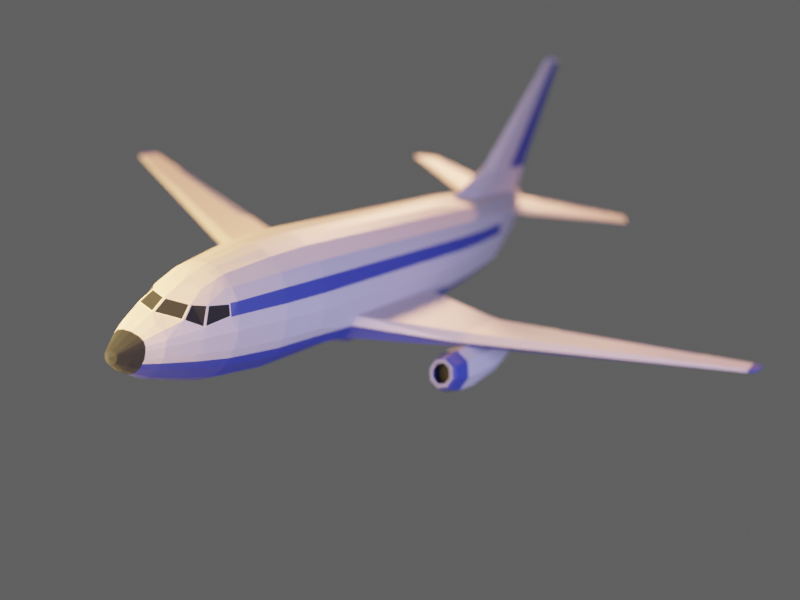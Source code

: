 # Source: airplane1.blend  (saved by Blender 4.1.24; exported with 4.5.12 LTS)
import bpy
from mathutils import Matrix  # noqa: F401  (used for matrix-valued properties, if any)

bpy.ops.wm.read_factory_settings(use_empty=True)
scene = bpy.context.scene
scene.name = 'Scene'

# ---- collections
col_collection = bpy.data.collections.new('Collection'); scene.collection.children.link(col_collection)

# ---- materials (node trees are filled in below, after node groups)
mat_material = bpy.data.materials.new('Material')
mat_material.displacement_method = 'DISPLACEMENT'
mat_material.roughness = 0.25
mat_material_001 = bpy.data.materials.new('Material.001')
mat_material_001.displacement_method = 'DISPLACEMENT'
mat_material_001.roughness = 0.25
mat_material_003 = bpy.data.materials.new('Material.003')
mat_material_003.displacement_method = 'DISPLACEMENT'
mat_material_003.roughness = 0.25

# ---- material node trees
mat_material.use_nodes = True; mat_material.node_tree.nodes.clear()
_N = mat_material.node_tree.nodes; _L = mat_material.node_tree.links
n0 = _N.new('ShaderNodeOutputMaterial'); n0.name = 'Material Output'; n0.location = (300, 300)
n1 = _N.new('ShaderNodeBsdfPrincipled'); n1.name = 'Principled BSDF'; n1.location = (10, 300)
n1.distribution = 'GGX'
n1.subsurface_method = 'BURLEY'
n1.inputs[0].default_value = (0.6267, 0.4743, 0.4145, 1.0)
n1.inputs[3].default_value = 1.45
n1.inputs[27].default_value = (0.0, 0.0, 0.0, 1.0)
n1.inputs[28].default_value = 1.0
_L.new(n1.outputs[0], n0.inputs[0])
n0.is_active_output = True
mat_material_001.use_nodes = True; mat_material_001.node_tree.nodes.clear()
_N = mat_material_001.node_tree.nodes; _L = mat_material_001.node_tree.links
n0 = _N.new('ShaderNodeOutputMaterial'); n0.name = 'Material Output'; n0.location = (300, 300)
n1 = _N.new('ShaderNodeBsdfPrincipled'); n1.name = 'Principled BSDF'; n1.location = (10, 300)
n1.distribution = 'GGX'
n1.subsurface_method = 'BURLEY'
n1.inputs[0].default_value = (0.009018, 0.009018, 0.009018, 1.0)
n1.inputs[2].default_value = 1.0
n1.inputs[3].default_value = 1.45
n1.inputs[27].default_value = (0.0, 0.0, 0.0, 1.0)
n1.inputs[28].default_value = 1.0
_L.new(n1.outputs[0], n0.inputs[0])
n0.is_active_output = True
mat_material_003.use_nodes = True; mat_material_003.node_tree.nodes.clear()
_N = mat_material_003.node_tree.nodes; _L = mat_material_003.node_tree.links
n0 = _N.new('ShaderNodeOutputMaterial'); n0.name = 'Material Output'; n0.location = (300, 300)
n1 = _N.new('ShaderNodeBsdfPrincipled'); n1.name = 'Principled BSDF'; n1.location = (10, 300)
n1.distribution = 'GGX'
n1.subsurface_method = 'BURLEY'
n1.inputs[0].default_value = (0.04551, 0.05071, 0.2266, 1.0)
n1.inputs[3].default_value = 1.45
n1.inputs[27].default_value = (0.0, 0.0, 0.0, 1.0)
n1.inputs[28].default_value = 1.0
_L.new(n1.outputs[0], n0.inputs[0])
n0.is_active_output = True

# ---- world
world_world = bpy.data.worlds.new('World'); scene.world = world_world
world_world.use_nodes = True; world_world.node_tree.nodes.clear()
_N = world_world.node_tree.nodes; _L = world_world.node_tree.links
n0 = _N.new('ShaderNodeOutputWorld'); n0.name = 'World Output'; n0.location = (300, 300)
n1 = _N.new('ShaderNodeBackground'); n1.name = 'Background'; n1.location = (10, 300)
n1.inputs[0].default_value = (0.05088, 0.05088, 0.05088, 1.0)
_L.new(n1.outputs[0], n0.inputs[0])
n0.is_active_output = True
world_world.color = (0.05088, 0.05088, 0.05088)
world_world.use_sun_shadow = False
world_world.sun_shadow_jitter_overblur = 0.0

# ---- cameras
cam_camera = bpy.data.cameras.new('Camera')
cam_camera.ortho_scale = 4.5
cam_camera.dof.use_dof = True
cam_camera.dof.focus_distance = 0.0
cam_camera.dof.aperture_fstop = 0.625

# ---- lights
light_area = bpy.data.lights.new('Area', 'AREA')
light_area.color = (1.0, 0.6759, 0.2972)
light_area.transmission_factor = 0.0
light_area.energy = 392.7
light_area.shadow_buffer_clip_start = 0.5
light_area.shadow_soft_size = 3.0
light_area.shadow_maximum_resolution = 0.006
light_area.use_absolute_resolution = True
light_area.size = 3.0
light_area.size_y = 1.0
light_area_001 = bpy.data.lights.new('Area.001', 'AREA')
light_area_001.color = (0.2899, 0.3853, 1.0)
light_area_001.transmission_factor = 0.0
light_area_001.energy = 78.54
light_area_001.shadow_buffer_clip_start = 0.5
light_area_001.shadow_soft_size = 2.0
light_area_001.shadow_maximum_resolution = 0.006
light_area_001.use_absolute_resolution = True
light_area_001.size = 2.0
light_area_001.size_y = 1.0
light_area_002 = bpy.data.lights.new('Area.002', 'AREA')
light_area_002.color = (1.0, 0.4984, 0.2782)
light_area_002.transmission_factor = 0.0
light_area_002.energy = 392.7
light_area_002.shadow_buffer_clip_start = 0.5
light_area_002.shadow_soft_size = 1.0
light_area_002.shadow_maximum_resolution = 0.006
light_area_002.use_absolute_resolution = True
light_area_002.size = 1.0
light_area_002.size_y = 1.0

# ---- meshes
me_cube = bpy.data.meshes.new('Cube')
me_cube.from_pydata([(0.06636, -0.6426, 0.08478), (0.07723, -0.6791, 0.05114), (0.1142, -0.6203, 0.02976), (0.098, -0.5993, 0.08361), (0.1365, -0.5258, 0.05199), (0.1244, -0.5242, 0.08414), (0.0, -0.7191, 0.05109), (0.0, -0.6705, 0.09096), (0.1561, -0.4935, 0.006445), (0.1316, -0.4933, 0.09065), (0.1026, -0.4933, 0.1259), (0.0661, -0.4933, 0.1555), (0.0309, -0.4933, 0.1648), (0.0, -0.4933, 0.1682), (0.03093, -0.6597, 0.08632), (0.03572, -0.6984, 0.05288), (0.1507, -0.4935, -0.05816), (0.1288, -0.4935, -0.122), (0.09645, -0.4935, -0.1685), (0.0484, -0.4935, -0.1982), (0.0, -0.4935, -0.2037), (0.03592, -0.7413, 0.03375), (0.0, -0.7413, 0.03927), (0.0654, -0.7416, 0.02381), (0.08529, -0.7413, -0.02022), (0.0834, -0.7413, -0.05386), (0.06902, -0.7413, -0.09416), (0.04523, -0.7413, -0.1282), (0.0207, -0.7413, -0.1426), (0.0, -0.7413, -0.1462), (0.02955, -0.7981, 0.005413), (0.0, -0.7981, 0.008936), (0.04766, -0.7981, -0.001898), (0.05987, -0.7981, -0.02993), (0.06094, -0.7981, -0.05407), (0.05022, -0.7981, -0.08588), (0.03489, -0.7981, -0.107), (0.01496, -0.7981, -0.1174), (0.0, -0.7981, -0.1186), (0.1889, -0.2732, 0.01242), (0.1587, -0.2731, 0.1074), (0.1292, -0.2731, 0.1487), (0.08134, -0.2731, 0.1856), (0.04201, -0.2731, 0.199), (0.0, -0.2731, 0.2042), (0.1834, -0.2732, -0.06017), (0.1579, -0.2732, -0.1293), (0.1187, -0.2732, -0.1795), (0.06314, -0.2732, -0.2126), (0.0, -0.2732, -0.2199), (0.2042, -0.07089, 0.01376), (0.1741, -0.07071, 0.1165), (0.1413, -0.07071, 0.1604), (0.08845, -0.07071, 0.1991), (0.04543, -0.07071, 0.2128), (0.0, -0.07071, 0.2175), (0.1974, -0.07089, -0.06017), (0.1668, -0.07089, -0.1293), (0.1208, -0.07089, -0.1795), (0.06314, -0.07089, -0.2126), (0.0, -0.07089, -0.2199), (0.2042, 0.19, 0.01376), (0.1741, 0.1902, 0.1165), (0.1413, 0.1902, 0.1604), (0.08845, 0.1902, 0.1991), (0.04543, 0.1902, 0.2128), (0.0, 0.1902, 0.2175), (0.1974, 0.1803, -0.06017), (0.1766, 0.1792, -0.1512), (0.1208, 0.1851, -0.1795), (0.06314, 0.19, -0.2126), (0.0, 0.19, -0.2199), (0.2042, 0.8037, 0.01376), (0.1741, 0.8298, 0.1165), (0.1413, 0.8298, 0.1604), (0.08845, 0.8298, 0.1991), (0.04543, 0.8298, 0.2128), (0.0, 0.8298, 0.2175), (0.1974, 0.772, -0.06017), (0.1776, 0.7913, -0.153), (0.1236, 0.8157, -0.1812), (0.06314, 0.8296, -0.2105), (0.0, 0.8296, -0.2173), (0.2042, 1.029, 0.01376), (0.1741, 1.029, 0.1165), (0.1413, 1.029, 0.1604), (0.08845, 1.029, 0.1991), (0.04543, 1.029, 0.2128), (0.0, 1.029, 0.2175), (0.1974, 1.029, -0.06017), (0.1668, 1.029, -0.1282), (0.1208, 1.029, -0.1751), (0.06314, 1.029, -0.2047), (0.0, 1.029, -0.2103), (0.1902, 1.268, 0.01376), (0.168, 1.268, 0.1165), (0.1399, 1.268, 0.1604), (0.08845, 1.268, 0.1991), (0.03726, 1.448, 0.207), (0.0, 1.268, 0.2175), (0.1834, 1.268, -0.05543), (0.1574, 1.268, -0.1059), (0.1181, 1.268, -0.1378), (0.06314, 1.268, -0.162), (0.0, 1.268, -0.1692), (0.1579, 1.561, 0.01517), (0.1447, 1.561, 0.1155), (0.1215, 1.561, 0.1572), (0.07306, 1.561, 0.1919), (0.03216, 1.561, 0.2033), (0.0, 1.986, 0.8329), (0.1548, 1.561, -0.04526), (0.134, 1.561, -0.07989), (0.09956, 1.561, -0.09376), (0.05198, 1.561, -0.1054), (0.0, 1.561, -0.1063), (0.07002, 1.952, 0.07898), (0.07127, 1.921, 0.1257), (0.05856, 1.907, 0.1703), (0.03237, 1.952, 0.186), (0.01422, 1.952, 0.1929), (0.004874, 2.007, 0.8328), (0.06865, 1.952, 0.04239), (0.05944, 1.952, 0.02142), (0.04414, 1.952, 0.01302), (0.02301, 1.952, 0.005975), (0.0, 1.952, 0.005459), (0.03887, 2.054, 0.0986), (0.03676, 2.054, 0.1322), (0.03652, 2.023, 0.1732), (0.01919, 2.054, 0.1841), (0.009698, 2.054, 0.1896), (0.0, 2.054, 0.1914), (0.03815, 2.054, 0.06937), (0.03334, 2.054, 0.05262), (0.02534, 2.054, 0.0459), (0.0143, 2.054, 0.04027), (0.0, 2.054, 0.03986), (0.02287, 2.092, 0.1156), (0.02195, 2.092, 0.1366), (0.0286, 2.056, 0.1671), (0.01259, 2.092, 0.1802), (0.007635, 2.092, 0.1844), (0.0, 2.092, 0.1857), (0.02249, 2.092, 0.09347), (0.01998, 2.092, 0.0808), (0.0158, 2.092, 0.07572), (0.01004, 2.092, 0.07147), (0.0, 2.092, 0.07115), (0.009597, 2.113, 0.1317), (0.008743, 2.114, 0.1513), (0.007241, 2.114, 0.1595), (0.004102, 2.114, 0.1663), (0.001452, 2.114, 0.1685), (0.0, 2.114, 0.1692), (0.009396, 2.113, 0.1199), (0.008052, 2.113, 0.1131), (0.005818, 2.113, 0.1104), (0.002735, 2.113, 0.1081), (0.0, 2.113, 0.1079), (0.07985, -0.5613, 0.1188), (0.05988, -0.5832, 0.1214), (0.02658, -0.594, 0.1236), (0.0, -0.6027, 0.1262), (0.09602, -0.5213, 0.123), (0.0, -0.5281, 0.1567), (0.02967, -0.5271, 0.1537), (0.06419, -0.5243, 0.1463), (0.1242, -0.6185, -0.006488), (0.1205, -0.6185, -0.05588), (0.1001, -0.6185, -0.1104), (0.07125, -0.6185, -0.1514), (0.03221, -0.6185, -0.173), (0.0, -0.6185, -0.1775), (0.08127, -0.7413, -0.0001899), (0.05746, -0.7981, -0.01635), (0.02312, -0.834, -0.01593), (0.0, -0.834, -0.01278), (0.03314, -0.834, -0.02073), (0.04024, -0.834, -0.03803), (0.04205, -0.834, -0.05424), (0.03643, -0.834, -0.07803), (0.02677, -0.834, -0.09192), (0.01225, -0.834, -0.1007), (0.0, -0.834, -0.1025), (0.03813, -0.834, -0.02942), (0.01427, -0.8685, -0.03731), (0.0, -0.8685, -0.03548), (0.01864, -0.8685, -0.0394), (0.02107, -0.8685, -0.04613), (0.02198, -0.8685, -0.05419), (0.0193, -0.8685, -0.06549), (0.01379, -0.8685, -0.07066), (0.00772, -0.8685, -0.07411), (0.0, -0.8685, -0.07595), (0.01982, -0.8685, -0.04159), (0.0, -0.8783, -0.0538), (0.01101, 2.025, 0.1906), (0.0, 2.025, 0.1925), (0.05051, 2.003, 0.1291), (0.04652, 1.98, 0.1699), (0.01682, 2.024, 0.03035), (0.03078, 2.024, 0.03639), (0.04698, 2.024, 0.06156), (0.04789, 2.024, 0.09292), (0.02301, 2.025, 0.1847), (0.0, 2.024, 0.0299), (0.04089, 2.024, 0.04359), (0.0, 1.544, 0.3319), (0.02248, 1.608, 0.3282), (0.03018, 1.671, 0.3255), (0.01201, 1.991, 0.3166), (0.0, 2.055, 0.3153), (0.004246, 2.055, 0.3151), (0.0, 2.036, 0.857), (0.009285, 2.028, 0.8324), (0.0, 2.16, 0.8534), (0.008157, 2.155, 0.829), (0.0, 2.175, 0.8432), (0.0058, 2.173, 0.8285), (0.1047, 1.732, 0.1355), (0.08743, 1.776, 0.1554), (0.03802, 1.749, -0.05173), (0.07285, 1.749, -0.0423), (0.1133, 1.749, -0.003016), (0.1155, 1.749, 0.04592), (0.05345, 1.75, 0.1891), (0.0, 1.749, -0.05242), (0.09808, 1.749, -0.03106), (0.02351, 1.75, 0.1983), (0.02142, 1.825, 0.3212), (0.008741, 2.089, 0.8307), (0.0, 2.096, 0.8553), (0.5553, 2.136, 0.195), (0.5529, 2.136, 0.2003), (0.5374, 2.184, 0.1938), (0.5371, 2.181, 0.1989), (0.5299, 2.21, 0.1931), (0.5303, 2.2, 0.1979), (0.5465, 2.16, 0.1943), (0.5451, 2.158, 0.1998), (0.5828, 2.06, 0.1983), (0.5804, 2.06, 0.1999), (0.2042, 0.2598, 0.01376), (0.1741, 0.26, 0.1165), (0.1406, 0.2615, -0.1991), (0.1835, 0.2598, -0.1665), (0.04543, 0.26, 0.2128), (0.0, 0.26, 0.2175), (0.1413, 0.26, 0.1604), (0.06314, 0.2598, -0.2124), (0.1974, 0.2598, -0.06017), (0.08845, 0.26, 0.1991), (0.0, 0.2598, -0.2196), (0.2042, 0.7095, 0.01376), (0.145, 0.7095, -0.2027), (0.04543, 0.7097, 0.2128), (0.06314, 0.7095, -0.2109), (0.1974, 0.7095, -0.06017), (0.0, 0.7095, -0.2178), (0.1741, 0.7097, 0.1165), (0.1835, 0.7095, -0.1663), (0.0, 0.7097, 0.2175), (0.1413, 0.7097, 0.1604), (0.08845, 0.7097, 0.1991), (0.1397, -0.4935, -0.09007), (0.07621, -0.7413, -0.07401), (0.05558, -0.7981, -0.06997), (0.1707, -0.2732, -0.09475), (0.1821, -0.07089, -0.09474), (0.1995, 0.1632, -0.09474), (0.1821, 0.8296, -0.0946), (0.1821, 1.029, -0.09421), (0.1704, 1.268, -0.08067), (0.1444, 1.561, -0.06257), (0.06404, 1.952, 0.03191), (0.03575, 2.054, 0.06099), (0.02124, 2.092, 0.08713), (0.008724, 2.113, 0.1165), (0.1103, -0.6185, -0.08313), (0.03924, -0.834, -0.06614), (0.02064, -0.8685, -0.05984), (0.04394, 2.024, 0.05258), (0.1057, 1.749, -0.01704), (0.5132, 0.408, -0.09536), (0.5156, 0.4592, -0.1212), (0.5131, 0.8297, -0.09528), (0.5155, 0.7325, -0.1211), (0.5156, 0.4778, -0.1212), (0.5107, 0.7095, -0.06953), (0.5107, 0.7338, -0.06953), (0.5155, 0.7095, -0.1211), (0.5107, 0.462, -0.06953), (0.5107, 0.4778, -0.06953), (1.467, 0.9649, 0.01743), (1.468, 0.9746, 0.015), (1.467, 1.079, 0.01745), (1.468, 1.06, 0.01502), (1.468, 0.9782, 0.015), (1.467, 1.056, 0.02237), (1.467, 1.061, 0.02237), (1.468, 1.056, 0.01502), (1.467, 0.9752, 0.02237), (1.467, 0.9782, 0.02237), (1.467, 0.9782, 0.01743), (1.467, 1.056, 0.01745), (1.437, 0.936, 0.01051), (1.437, 0.9401, 0.01051), (1.435, 0.9401, 0.01933), (1.435, 0.9367, 0.01933), (1.437, 1.045, 0.01053), (1.437, 1.05, 0.01053), (1.436, 1.071, 0.01373), (1.435, 1.045, 0.01933), (1.435, 1.05, 0.01933), (1.436, 0.9249, 0.01371), (0.5274, 0.7016, -0.1294), (0.5284, 0.3723, -0.1158), (0.5756, 0.7016, -0.1493), (0.5752, 0.3711, -0.1388), (0.5955, 0.7016, -0.1971), (0.5946, 0.3692, -0.1933), (0.5756, 0.7016, -0.2456), (0.5752, 0.3664, -0.2498), (0.5274, 0.7016, -0.2657), (0.5284, 0.3652, -0.2754), (0.4792, 0.7016, -0.2456), (0.4815, 0.3678, -0.2495), (0.4593, 0.7016, -0.1971), (0.4622, 0.3714, -0.1929), (0.4792, 0.7016, -0.1493), (0.4815, 0.3728, -0.1385), (0.5275, 0.4895, -0.1131), (0.5759, 0.4895, -0.1388), (0.5959, 0.4895, -0.1992), (0.5759, 0.4895, -0.2601), (0.5275, 0.4894, -0.2876), (0.4791, 0.4895, -0.2601), (0.4591, 0.4895, -0.1991), (0.4791, 0.4895, -0.1387), (0.5237, 0.2803, -0.1417), (0.5487, 0.2777, -0.1539), (0.5597, 0.2753, -0.1828), (0.5488, 0.2743, -0.2114), (0.5238, 0.2752, -0.2234), (0.4988, 0.2781, -0.2116), (0.4879, 0.2809, -0.1829), (0.4988, 0.2816, -0.1539), (0.5228, 0.8205, -0.1519), (0.5551, 0.8205, -0.1652), (0.5685, 0.8205, -0.1972), (0.5551, 0.8205, -0.2297), (0.5228, 0.8205, -0.2431), (0.4906, 0.8205, -0.2297), (0.4772, 0.8205, -0.1972), (0.4906, 0.8205, -0.1652), (0.5228, 0.8205, -0.1462), (0.5591, 0.8205, -0.1611), (0.5742, 0.8205, -0.1972), (0.5591, 0.8205, -0.2337), (0.5228, 0.8205, -0.2488), (0.4865, 0.8205, -0.2337), (0.4715, 0.8205, -0.1972), (0.4865, 0.8205, -0.1611), (0.5228, 0.8717, -0.1653), (0.5456, 0.8717, -0.1747), (0.5551, 0.8717, -0.1972), (0.5456, 0.8717, -0.2202), (0.5228, 0.8717, -0.2297), (0.5001, 0.8717, -0.2202), (0.4906, 0.8717, -0.1972), (0.5, 0.8717, -0.1747), (0.5228, 0.8717, -0.1583), (0.5505, 0.8717, -0.1697), (0.562, 0.8717, -0.1972), (0.5505, 0.8717, -0.2251), (0.5228, 0.8717, -0.2366), (0.4952, 0.8717, -0.2251), (0.4837, 0.8717, -0.1972), (0.4951, 0.8717, -0.1697), (0.5228, 0.8169, -0.1653), (0.5456, 0.8169, -0.1747), (0.5551, 0.8169, -0.1972), (0.5456, 0.8169, -0.2202), (0.5228, 0.8169, -0.2297), (0.5001, 0.8169, -0.2202), (0.4906, 0.8169, -0.1972), (0.5, 0.8169, -0.1747), (0.4851, 0.2951, -0.229), (0.4688, 0.299, -0.1849), (0.5641, 0.2901, -0.2288), (0.5246, 0.2911, -0.2483), (0.4851, 0.3001, -0.1409), (0.5641, 0.295, -0.1409), (0.5805, 0.2918, -0.1848), (0.5246, 0.2984, -0.1216), (0.5572, 0.2775, -0.1461), (0.5238, 0.281, -0.1298), (0.5711, 0.2744, -0.1828), (0.5572, 0.2731, -0.2192), (0.5238, 0.2745, -0.2353), (0.4903, 0.2783, -0.2195), (0.4764, 0.2818, -0.183), (0.4903, 0.2827, -0.1462), (0.5268, 0.3205, -0.1299), (0.5605, 0.317, -0.1463), (0.5752, 0.3138, -0.1853), (0.5605, 0.3124, -0.2238), (0.5268, 0.3136, -0.2399), (0.4931, 0.3175, -0.2241), (0.4784, 0.3213, -0.1854), (0.4931, 0.3222, -0.1463), (0.07268, -0.6359, 0.08407), (0.08458, -0.674, 0.04962), (0.02945, -0.6563, 0.08967), (0.004719, -0.6723, 0.08747), (0.00471, -0.7129, 0.05417), (0.03716, -0.7018, 0.04953), (0.101, -0.5913, 0.08301), (0.1178, -0.6123, 0.03054), (0.0698, -0.6368, 0.08792), (0.08279, -0.6805, 0.04761), (0.09846, -0.5939, 0.08687), (0.118, -0.6185, 0.02505), (0.1241, -0.52, 0.08808), (0.1391, -0.522, 0.04906), (0.1891, 1.79, 0.1466), (0.1345, 2.011, 0.1759), (0.1458, 1.947, 0.1763), (0.1745, 1.826, 0.1633), (0.1248, 2.051, 0.1789), (0.1172, 2.081, 0.1725), (0.1116, 2.113, 0.1466), (0.1252, 2.077, 0.1431), (0.1381, 2.031, 0.1406), (0.1567, 1.959, 0.1379), (0.5197, 2.017, 0.19), (0.4874, 2.105, 0.2002), (0.4706, 2.158, 0.2012), (0.4629, 2.194, 0.1856), (0.4914, 2.108, 0.1859), (0.479, 2.133, 0.1997), (0.5154, 2.023, 0.194), (0.4641, 2.181, 0.1938), (0.4713, 2.167, 0.1857), (0.481, 2.139, 0.1857), (1.255, 0.8421, -0.01543), (1.253, 0.8491, 0.001834), (1.255, 0.9786, -0.01538), (1.255, 0.9872, -0.01538), (1.253, 0.9877, 0.001834), (1.255, 0.8491, -0.01543), (1.253, 0.8432, 0.001834), (1.254, 1.023, -0.007737), (1.253, 0.9786, 0.001834), (1.254, 0.8231, -0.007768), (0.7558, 0.5835, -0.08683), (0.7519, 0.5984, -0.04635), (0.7557, 0.7969, -0.08673), (0.7557, 0.8152, -0.08673), (0.7519, 0.8163, -0.04635), (0.7558, 0.5984, -0.08683), (0.7519, 0.5858, -0.04635), (0.7538, 0.8926, -0.06685), (0.7519, 0.7969, -0.04635), (0.7539, 0.5428, -0.06691), (0.1444, -0.4928, 0.05135), (0.1738, -0.2732, 0.05992), (0.1891, -0.0708, 0.06511), (0.1891, 0.1901, 0.06511), (0.1891, 0.8168, 0.06511), (0.1891, 1.029, 0.06511), (0.1791, 1.268, 0.06511), (0.1513, 1.561, 0.06536), (0.07065, 1.936, 0.1023), (0.03781, 2.054, 0.1154), (0.02241, 2.092, 0.1261), (0.00917, 2.114, 0.1415), (0.0492, 2.014, 0.111), (0.1101, 1.741, 0.0907), (0.1891, 0.2599, 0.06511), (0.1891, 0.7096, 0.06511), (0.1491, -0.521, 0.003601), (0.144, -0.521, -0.05766), (0.1225, -0.521, -0.1194), (0.09091, -0.521, -0.1648), (0.04484, -0.521, -0.1926), (0.0, -0.521, -0.1979), (0.1333, -0.521, -0.08855)], [], [(418, 419, 4, 5), (14, 415, 416, 15), (0, 14, 15, 1), (29, 28, 37, 38), (27, 26, 35, 36), (25, 24, 33, 34), (23, 21, 30, 32), (28, 27, 36, 37), (266, 25, 34, 267), (174, 23, 32, 175), (21, 22, 31, 30), (19, 20, 49, 48), (11, 10, 41, 42), (265, 17, 46, 268), (12, 11, 42, 43), (17, 18, 47, 46), (466, 8, 39, 467), (13, 12, 43, 44), (18, 19, 48, 47), (10, 9, 40, 41), (8, 16, 45, 39), (41, 40, 51, 52), (47, 48, 59, 58), (39, 45, 56, 50), (42, 41, 52, 53), (48, 49, 60, 59), (268, 46, 57, 269), (43, 42, 53, 54), (467, 39, 50, 468), (46, 47, 58, 57), (44, 43, 54, 55), (57, 58, 69, 68), (55, 54, 65, 66), (52, 51, 62, 63), (58, 59, 70, 69), (50, 56, 67, 61), (53, 52, 63, 64), (59, 60, 71, 70), (269, 57, 68, 270), (54, 53, 64, 65), (468, 50, 61, 469), (481, 254, 72, 470), (261, 255, 80, 79), (262, 256, 76, 77), (263, 260, 73, 74), (255, 257, 81, 80), (254, 258, 78, 72), (264, 263, 74, 75), (257, 259, 82, 81), (261, 79, 287, 291), (256, 264, 75, 76), (76, 75, 86, 87), (470, 72, 83, 471), (79, 80, 91, 90), (77, 76, 87, 88), (74, 73, 84, 85), (80, 81, 92, 91), (72, 78, 89, 83), (75, 74, 85, 86), (81, 82, 93, 92), (271, 79, 90, 272), (92, 93, 104, 103), (272, 90, 101, 273), (87, 86, 97, 98), (471, 83, 94, 472), (90, 91, 102, 101), (88, 87, 98, 99), (85, 84, 95, 96), (91, 92, 103, 102), (83, 89, 100, 94), (86, 85, 96, 97), (94, 100, 111, 105), (97, 96, 107, 108), (103, 104, 115, 114), (273, 101, 112, 274), (98, 97, 108, 109), (472, 94, 105, 473), (101, 102, 113, 112), (120, 197, 213, 211), (96, 95, 106, 107), (102, 103, 114, 113), (438, 441, 240, 236), (223, 222, 125, 124), (225, 224, 122, 116), (226, 221, 118, 119), (222, 227, 126, 125), (283, 228, 123, 275), (229, 226, 119, 120), (479, 225, 116, 474), (228, 223, 124, 123), (99, 98, 209, 208), (198, 197, 131, 132), (443, 438, 236, 238), (202, 201, 136, 135), (204, 203, 133, 127), (205, 200, 129, 130), (201, 206, 137, 136), (282, 207, 134, 276), (197, 205, 130, 131), (478, 204, 127, 475), (207, 202, 135, 134), (475, 127, 138, 476), (134, 135, 146, 145), (132, 131, 142, 143), (442, 436, 241, 242), (135, 136, 147, 146), (127, 133, 144, 138), (130, 129, 140, 141), (136, 137, 148, 147), (276, 134, 145, 277), (131, 130, 141, 142), (277, 145, 156, 278), (142, 141, 152, 153), (476, 138, 149, 477), (145, 146, 157, 156), (143, 142, 153, 154), (140, 139, 150, 151), (146, 147, 158, 157), (138, 144, 155, 149), (141, 140, 151, 152), (147, 148, 159, 158), (165, 166, 12, 13), (166, 162, 161, 167), (164, 10, 11, 167), (7, 414, 162, 163), (414, 420, 161, 162), (420, 422, 160, 161), (2, 3, 412, 413), (160, 164, 167, 161), (12, 166, 167, 11), (163, 162, 166, 165), (10, 164, 424, 9), (422, 424, 164, 160), (483, 482, 168, 169), (25, 169, 168, 24), (173, 172, 28, 29), (28, 172, 171, 27), (27, 171, 170, 26), (266, 279, 169, 25), (488, 483, 169, 279), (485, 484, 170, 171), (486, 485, 171, 172), (487, 486, 172, 173), (6, 22, 21, 417), (417, 21, 23, 421), (24, 174, 175, 33), (421, 23, 174, 423), (423, 174, 24, 168), (244, 480, 481, 260), (62, 469, 480, 244), (37, 36, 182, 183), (34, 33, 179, 180), (30, 31, 177, 176), (38, 37, 183, 184), (267, 34, 180, 280), (33, 175, 185, 179), (32, 30, 176, 178), (36, 35, 181, 182), (175, 32, 178, 185), (178, 176, 186, 188), (179, 185, 195, 189), (182, 181, 191, 192), (185, 178, 188, 195), (183, 182, 192, 193), (180, 179, 189, 190), (176, 177, 187, 186), (184, 183, 193, 194), (280, 180, 190, 281), (188, 186, 196), (189, 195, 196), (192, 191, 196), (195, 188, 196), (193, 192, 196), (190, 189, 196), (186, 187, 196), (194, 193, 196), (191, 281, 190, 196), (123, 124, 202, 207), (474, 116, 204, 478), (120, 119, 205, 197), (275, 123, 207, 282), (125, 126, 206, 201), (119, 118, 200, 205), (116, 122, 203, 204), (124, 125, 201, 202), (441, 437, 234, 240), (229, 120, 211, 230), (211, 213, 219, 217), (230, 211, 217, 231), (213, 212, 218, 219), (197, 198, 212, 213), (98, 109, 210, 209), (110, 121, 215, 214), (232, 231, 217, 216), (216, 217, 219, 218), (209, 210, 215, 121), (208, 209, 121, 110), (214, 215, 231, 232), (210, 230, 231, 215), (109, 229, 230, 210), (112, 113, 223, 228), (473, 105, 225, 479), (109, 108, 226, 229), (274, 112, 228, 283), (114, 115, 227, 222), (108, 107, 221, 226), (105, 111, 224, 225), (113, 114, 222, 223), (107, 106, 220, 221), (242, 241, 233, 234), (240, 239, 235, 236), (236, 235, 237, 238), (234, 233, 239, 240), (437, 442, 242, 234), (444, 439, 237, 235), (439, 443, 238, 237), (445, 444, 235, 239), (436, 440, 233, 241), (440, 445, 239, 233), (65, 64, 252, 247), (271, 78, 290, 286), (70, 71, 253, 250), (64, 63, 249, 252), (61, 67, 251, 243), (69, 70, 250, 245), (63, 62, 244, 249), (66, 65, 247, 248), (68, 69, 245, 246), (469, 61, 243, 480), (247, 252, 264, 256), (246, 261, 291, 288), (250, 253, 259, 257), (252, 249, 263, 264), (243, 251, 258, 254), (245, 250, 257, 255), (249, 244, 260, 263), (248, 247, 256, 262), (246, 245, 255, 261), (480, 243, 254, 481), (68, 246, 288, 285), (67, 270, 284, 292), (111, 274, 283, 224), (122, 275, 282, 203), (181, 280, 281, 191), (35, 267, 280, 181), (484, 488, 279, 170), (26, 170, 279, 266), (144, 277, 278, 155), (133, 276, 277, 144), (203, 282, 276, 133), (224, 283, 275, 122), (100, 273, 274, 111), (89, 272, 273, 100), (78, 271, 272, 89), (79, 271, 286, 287), (56, 269, 270, 67), (45, 268, 269, 56), (16, 265, 268, 45), (26, 266, 267, 35), (309, 315, 294, 302), (314, 313, 299, 300), (306, 307, 298, 295), (308, 309, 302, 303), (310, 311, 297, 301), (311, 312, 296, 297), (251, 67, 292, 293), (258, 251, 293, 289), (78, 258, 289, 290), (270, 68, 285, 284), (305, 301, 297, 296), (294, 295, 298, 304), (304, 298, 301, 305), (303, 304, 305, 299), (302, 294, 304, 303), (299, 305, 296, 300), (315, 306, 295, 294), (313, 308, 303, 299), (307, 310, 301, 298), (312, 314, 300, 296), (453, 450, 314, 312), (451, 448, 310, 307), (454, 447, 308, 313), (455, 446, 306, 315), (449, 453, 312, 311), (448, 449, 311, 310), (447, 452, 309, 308), (446, 451, 307, 306), (450, 454, 313, 314), (452, 455, 315, 309), (332, 317, 319, 333), (333, 319, 321, 334), (334, 321, 323, 335), (335, 323, 325, 336), (336, 325, 327, 337), (337, 327, 329, 338), (389, 388, 401, 402), (338, 329, 331, 339), (339, 331, 317, 332), (318, 320, 358, 357), (330, 339, 332, 316), (328, 338, 339, 330), (326, 337, 338, 328), (324, 336, 337, 326), (322, 335, 336, 324), (320, 334, 335, 322), (318, 333, 334, 320), (316, 332, 333, 318), (347, 346, 410, 411), (391, 390, 399, 400), (392, 389, 402, 403), (394, 393, 396, 398), (388, 391, 400, 401), (395, 392, 403, 397), (393, 395, 397, 396), (390, 394, 398, 399), (348, 349, 373, 372), (324, 326, 361, 360), (330, 316, 356, 363), (316, 318, 357, 356), (320, 322, 359, 358), (326, 328, 362, 361), (322, 324, 360, 359), (328, 330, 363, 362), (349, 348, 356, 357), (350, 349, 357, 358), (351, 350, 358, 359), (352, 351, 359, 360), (353, 352, 360, 361), (354, 353, 361, 362), (355, 354, 362, 363), (348, 355, 363, 356), (365, 366, 382, 381), (355, 348, 372, 379), (353, 354, 378, 377), (351, 352, 376, 375), (349, 350, 374, 373), (354, 355, 379, 378), (352, 353, 377, 376), (350, 351, 375, 374), (365, 364, 372, 373), (366, 365, 373, 374), (367, 366, 374, 375), (368, 367, 375, 376), (369, 368, 376, 377), (370, 369, 377, 378), (371, 370, 378, 379), (364, 371, 379, 372), (380, 381, 382, 383, 384, 385, 386, 387), (370, 371, 387, 386), (368, 369, 385, 384), (366, 367, 383, 382), (364, 365, 381, 380), (371, 364, 380, 387), (369, 370, 386, 385), (367, 368, 384, 383), (323, 321, 394, 390), (319, 317, 395, 393), (317, 331, 392, 395), (327, 325, 391, 388), (321, 319, 393, 394), (331, 329, 389, 392), (325, 323, 390, 391), (329, 327, 388, 389), (340, 341, 396, 397), (341, 342, 398, 396), (342, 343, 399, 398), (343, 344, 400, 399), (344, 345, 401, 400), (345, 346, 402, 401), (346, 347, 403, 402), (347, 340, 397, 403), (405, 404, 411, 410, 409, 408, 407, 406), (345, 344, 408, 409), (343, 342, 406, 407), (341, 340, 404, 405), (340, 347, 411, 404), (346, 345, 409, 410), (344, 343, 407, 408), (342, 341, 405, 406), (0, 1, 421, 420), (14, 0, 420, 414), (416, 415, 7, 6), (15, 416, 6, 417), (415, 14, 414, 7), (1, 15, 417, 421), (3, 2, 423, 422), (413, 412, 420, 421), (2, 413, 421, 423), (412, 3, 422, 420), (419, 418, 422, 423), (5, 4, 425, 424), (4, 419, 423, 425), (418, 5, 424, 422), (117, 199, 434, 435), (220, 117, 435, 426), (199, 128, 433, 434), (139, 140, 431, 432), (128, 139, 432, 433), (118, 221, 429, 428), (200, 118, 428, 427), (221, 220, 426, 429), (140, 129, 430, 431), (129, 200, 427, 430), (435, 434, 445, 440), (426, 435, 440, 436), (434, 433, 444, 445), (432, 431, 443, 439), (433, 432, 439, 444), (428, 429, 442, 437), (427, 428, 437, 441), (429, 426, 436, 442), (431, 430, 438, 443), (430, 427, 441, 438), (462, 465, 455, 452), (460, 464, 454, 450), (456, 461, 451, 446), (457, 462, 452, 447), (458, 459, 449, 448), (459, 463, 453, 449), (465, 456, 446, 455), (464, 457, 447, 454), (461, 458, 448, 451), (463, 460, 450, 453), (286, 290, 460, 463), (288, 291, 458, 461), (289, 293, 457, 464), (284, 285, 456, 465), (287, 286, 463, 459), (291, 287, 459, 458), (293, 292, 462, 457), (285, 288, 461, 456), (290, 289, 464, 460), (292, 284, 465, 462), (106, 473, 479, 220), (117, 474, 478, 199), (139, 476, 477, 150), (128, 475, 476, 139), (199, 478, 475, 128), (220, 479, 474, 117), (95, 472, 473, 106), (84, 471, 472, 95), (73, 470, 471, 84), (260, 481, 470, 73), (51, 468, 469, 62), (40, 467, 468, 51), (9, 466, 467, 40), (425, 466, 9, 424), (17, 265, 488, 484), (20, 19, 486, 487), (19, 18, 485, 486), (18, 17, 484, 485), (265, 16, 483, 488), (16, 8, 482, 483), (8, 466, 425, 482), (423, 168, 482, 425)])
me_cube.polygons.foreach_set('material_index', [1, 1, 1, 2, 2, 0, 0, 2, 0, 0, 0, 2, 0, 2, 0, 2, 0, 0, 2, 0, 0, 0, 2, 0, 0, 2, 2, 0, 0, 2, 0, 2, 0, 0, 2, 0, 0, 2, 2, 0, 0, 0, 2, 0, 0, 2, 0, 0, 2, 2, 0, 0, 0, 2, 0, 0, 2, 0, 0, 2, 2, 2, 2, 0, 0, 2, 0, 0, 2, 0, 0, 0, 0, 2, 2, 0, 0, 2, 0, 0, 2, 0, 2, 0, 0, 2, 2, 0, 0, 2, 0, 0, 0, 2, 0, 0, 2, 2, 0, 0, 2, 0, 2, 0, 0, 2, 0, 0, 2, 2, 0, 2, 0, 0, 2, 0, 0, 2, 0, 0, 2, 0, 0, 0, 0, 0, 0, 1, 0, 0, 0, 0, 0, 0, 0, 2, 2, 2, 0, 0, 2, 2, 2, 0, 0, 0, 0, 0, 2, 2, 1, 1, 1, 1, 1, 1, 1, 1, 1, 1, 1, 1, 1, 1, 1, 1, 1, 1, 1, 1, 1, 1, 1, 1, 1, 1, 1, 2, 0, 0, 2, 2, 0, 0, 2, 0, 0, 2, 2, 2, 0, 0, 0, 0, 0, 0, 0, 0, 0, 0, 2, 0, 0, 2, 2, 0, 0, 2, 0, 0, 0, 0, 0, 0, 0, 0, 0, 0, 0, 0, 0, 2, 0, 0, 2, 0, 0, 2, 0, 0, 2, 2, 0, 0, 2, 0, 0, 2, 0, 2, 0, 0, 0, 1, 1, 2, 2, 0, 0, 0, 0, 0, 0, 0, 2, 0, 0, 0, 2, 2, 2, 0, 2, 2, 2, 0, 0, 0, 2, 2, 2, 2, 2, 2, 2, 2, 2, 2, 2, 0, 2, 0, 2, 2, 2, 0, 2, 0, 0, 0, 0, 0, 0, 0, 0, 2, 0, 0, 0, 0, 0, 0, 0, 0, 0, 0, 0, 2, 2, 2, 2, 2, 2, 2, 2, 1, 0, 0, 0, 0, 0, 0, 0, 0, 0, 0, 0, 0, 0, 0, 0, 1, 1, 1, 1, 1, 1, 1, 1, 1, 1, 1, 1, 1, 1, 1, 1, 1, 1, 1, 1, 1, 1, 1, 1, 2, 2, 2, 2, 2, 2, 2, 2, 2, 2, 2, 2, 2, 2, 2, 2, 1, 2, 2, 2, 2, 2, 2, 2, 0, 0, 0, 0, 0, 0, 0, 0, 0, 0, 0, 0, 0, 0, 0, 0, 0, 0, 0, 0, 0, 0, 0, 0, 0, 0, 0, 2, 0, 0, 0, 0, 2, 2, 0, 2, 2, 0, 2, 2, 2, 0, 2, 2, 0, 2, 0, 2, 2, 2, 0, 2, 0, 0, 0, 0, 0, 0, 0, 0, 2, 2, 2, 2, 2, 2, 2, 2, 2, 2, 2, 2, 0, 0, 0, 0])
_uv = me_cube.uv_layers.new(name='UVMap')
_uv.uv.foreach_set('vector', [0.0, 0.0, 0.0, 0.0, 0.0, 0.0, 0.0, 0.0, 0.0, 0.0, 0.0, 0.0, 0.0, 0.0, 0.0, 0.0, 0.0, 0.0, 0.0, 0.0, 0.0, 0.0, 0.0, 0.0, 0.0, 0.0, 0.0, 0.0, 0.0, 0.0, 0.0, 0.0, 0.0, 0.0, 0.0, 0.0, 0.0, 0.0, 0.0, 0.0, 0.0, 0.0, 0.0, 0.0, 0.0, 0.0, 0.0, 0.0, 0.0, 0.0, 0.0, 0.0, 0.0, 0.0, 0.0, 0.0, 0.0, 0.0, 0.0, 0.0, 0.0, 0.0, 0.0, 0.0, 0.0, 0.0, 0.0, 0.0, 0.0, 0.0, 0.0, 0.0, 0.0, 0.0, 0.0, 0.0, 0.0, 0.0, 0.0, 0.0, 0.0, 0.0, 0.0, 0.0, 0.0, 0.0, 0.0, 0.0, 0.0, 0.0, 0.0, 0.0, 0.0, 0.0, 0.0, 0.0, 0.0, 0.0, 0.0, 0.0, 0.0, 0.0, 0.0, 0.0, 0.0, 0.0, 0.0, 0.0, 0.0, 0.0, 0.0, 0.0, 0.0, 0.0, 0.0, 0.0, 0.0, 0.0, 0.0, 0.0, 0.0, 0.0, 0.0, 0.0, 0.0, 0.0, 0.0, 0.0, 0.0, 0.0, 0.0, 0.0, 0.0, 0.0, 0.0, 0.0, 0.0, 0.0, 0.0, 0.0, 0.0, 0.0, 0.0, 0.0, 0.0, 0.0, 0.0, 0.0, 0.0, 0.0, 0.0, 0.0, 0.0, 0.0, 0.0, 0.0, 0.0, 0.0, 0.0, 0.0, 0.0, 0.0, 0.0, 0.0, 0.0, 0.0, 0.0, 0.0, 0.0, 0.0, 0.0, 0.0, 0.0, 0.0, 0.0, 0.0, 0.0, 0.0, 0.0, 0.0, 0.0, 0.0, 0.0, 0.0, 0.0, 0.0, 0.0, 0.0, 0.0, 0.0, 0.0, 0.0, 0.0, 0.0, 0.0, 0.0, 0.0, 0.0, 0.0, 0.0, 0.0, 0.0, 0.0, 0.0, 0.0, 0.0, 0.0, 0.0, 0.0, 0.0, 0.0, 0.0, 0.0, 0.0, 0.0, 0.0, 0.0, 0.0, 0.0, 0.0, 0.0, 0.0, 0.0, 0.0, 0.0, 0.0, 0.0, 0.0, 0.0, 0.0, 0.0, 0.0, 0.0, 0.0, 0.0, 0.0, 0.0, 0.0, 0.0, 0.0, 0.0, 0.0, 0.0, 0.0, 0.0, 0.0, 0.0, 0.0, 0.0, 0.0, 0.0, 0.0, 0.0, 0.0, 0.0, 0.0, 0.0, 0.0, 0.0, 0.0, 0.0, 0.0, 0.0, 0.0, 0.0, 0.0, 0.0, 0.0, 0.0, 0.0, 0.0, 0.0, 0.0, 0.0, 0.0, 0.0, 0.0, 0.0, 0.0, 0.0, 0.0, 0.0, 0.0, 0.0, 0.0, 0.0, 0.0, 0.0, 0.0, 0.0, 0.0, 0.0, 0.0, 0.0, 0.0, 0.0, 0.0, 0.0, 0.0, 0.0, 0.0, 0.0, 0.0, 0.0, 0.0, 0.0, 0.0, 0.0, 0.0, 0.0, 0.0, 0.0, 0.0, 0.0, 0.0, 0.0, 0.0, 0.0, 0.0, 0.0, 0.0, 0.0, 0.0, 0.0, 0.0, 0.0, 0.0, 0.0, 0.0, 0.0, 0.0, 0.0, 0.0, 0.0, 0.0, 0.0, 0.0, 0.0, 0.0, 0.0, 0.0, 0.0, 0.0, 0.0, 0.0, 0.0, 0.0, 0.0, 0.0, 0.0, 0.0, 0.0, 0.0, 0.0, 0.0, 0.0, 0.0, 0.0, 0.0, 0.0, 0.0, 0.0, 0.0, 0.0, 0.0, 0.0, 0.0, 0.0, 0.0, 0.0, 0.0, 0.0, 0.0, 0.0, 0.0, 0.0, 0.0, 0.0, 0.0, 0.0, 0.0, 0.0, 0.0, 0.0, 0.0, 0.0, 0.0, 0.0, 0.0, 0.0, 0.0, 0.0, 0.0, 0.0, 0.0, 0.0, 0.0, 0.0, 0.0, 0.0, 0.0, 0.0, 0.0, 0.0, 0.0, 0.0, 0.0, 0.0, 0.0, 0.0, 0.0, 0.0, 0.0, 0.0, 0.0, 0.0, 0.0, 0.0, 0.0, 0.0, 0.0, 0.0, 0.0, 0.0, 0.0, 0.0, 0.0, 0.0, 0.0, 0.0, 0.0, 0.0, 0.0, 0.0, 0.0, 0.0, 0.0, 0.0, 0.0, 0.0, 0.0, 0.0, 0.0, 0.0, 0.0, 0.0, 0.0, 0.0, 0.0, 0.0, 0.0, 0.0, 0.0, 0.0, 0.0, 0.0, 0.0, 0.0, 0.0, 0.0, 0.0, 0.0, 0.0, 0.0, 0.0, 0.0, 0.0, 0.0, 0.0, 0.0, 0.0, 0.0, 0.0, 0.0, 0.0, 0.0, 0.0, 0.0, 0.0, 0.0, 0.0, 0.0, 0.0, 0.0, 0.0, 0.0, 0.0, 0.0, 0.0, 0.0, 0.0, 0.0, 0.0, 0.0, 0.0, 0.0, 0.0, 0.0, 0.0, 0.0, 0.0, 0.0, 0.0, 0.0, 0.0, 0.0, 0.0, 0.0, 0.0, 0.0, 0.0, 0.0, 0.0, 0.0, 0.0, 0.0, 0.0, 0.0, 0.0, 0.0, 0.0, 0.0, 0.0, 0.0, 0.0, 0.0, 0.0, 0.0, 0.0, 0.0, 0.0, 0.0, 0.0, 0.0, 0.0, 0.0, 0.0, 0.0, 0.0, 0.0, 0.0, 0.0, 0.0, 0.0, 0.0, 0.0, 0.0, 0.0, 0.0, 0.0, 0.0, 0.0, 0.0, 0.0, 0.0, 0.0, 0.0, 0.0, 0.0, 0.0, 0.0, 0.0, 0.0, 0.0, 0.0, 0.0, 0.0, 0.0, 0.0, 0.0, 0.0, 0.0, 0.0, 0.0, 0.0, 0.0, 0.0, 0.0, 0.0, 0.0, 0.0, 0.0, 0.0, 0.0, 0.0, 0.0, 0.0, 0.0, 0.0, 0.0, 0.0, 0.0, 0.0, 0.0, 0.0, 0.0, 0.0, 0.0, 0.0, 0.0, 0.0, 0.0, 0.0, 0.0, 0.0, 0.0, 0.0, 0.0, 0.0, 0.0, 0.0, 0.0, 0.0, 0.0, 0.0, 0.0, 0.0, 0.0, 0.0, 0.0, 0.0, 0.0, 0.0, 0.0, 0.0, 0.0, 0.0, 0.0, 0.0, 0.0, 0.0, 0.0, 0.0, 0.0, 0.0, 0.0, 0.0, 0.0, 0.0, 0.0, 0.0, 0.0, 0.0, 0.0, 0.0, 0.0, 0.0, 0.0, 0.0, 0.0, 0.0, 0.0, 0.0, 0.0, 0.0, 0.0, 0.0, 0.0, 0.0, 0.0, 0.0, 0.0, 0.0, 0.0, 0.0, 0.0, 0.0, 0.0, 0.0, 0.0, 0.0, 0.0, 0.0, 0.0, 0.0, 0.0, 0.0, 0.0, 0.0, 0.0, 0.0, 0.0, 0.0, 0.0, 0.0, 0.0, 0.0, 0.0, 0.0, 0.0, 0.0, 0.0, 0.0, 0.0, 0.0, 0.0, 0.0, 0.0, 0.0, 0.0, 0.0, 0.0, 0.0, 0.0, 0.0, 0.0, 0.0, 0.0, 0.0, 0.0, 0.0, 0.0, 0.0, 0.0, 0.0, 0.0, 0.0, 0.0, 0.0, 0.0, 0.0, 0.0, 0.0, 0.0, 0.0, 0.0, 0.0, 0.0, 0.0, 0.0, 0.0, 0.0, 0.0, 0.0, 0.0, 0.0, 0.0, 0.0, 0.0, 0.0, 0.0, 0.0, 0.0, 0.0, 0.0, 0.0, 0.0, 0.0, 0.0, 0.0, 0.0, 0.0, 0.0, 0.0, 0.0, 0.0, 0.0, 0.0, 0.0, 0.0, 0.0, 0.0, 0.0, 0.0, 0.0, 0.0, 0.0, 0.0, 0.0, 0.0, 0.0, 0.0, 0.0, 0.0, 0.0, 0.0, 0.0, 0.0, 0.0, 0.0, 0.0, 0.0, 0.0, 0.0, 0.0, 0.0, 0.0, 0.0, 0.0, 0.0, 0.0, 0.0, 0.0, 0.0, 0.0, 0.0, 0.0, 0.0, 0.0, 0.0, 0.0, 0.0, 0.0, 0.0, 0.0, 0.0, 0.0, 0.0, 0.0, 0.0, 0.0, 0.0, 0.0, 0.0, 0.0, 0.0, 0.0, 0.0, 0.0, 0.0, 0.0, 0.0, 0.0, 0.0, 0.0, 0.0, 0.0, 0.0, 0.0, 0.0, 0.0, 0.0, 0.0, 0.0, 0.0, 0.0, 0.0, 0.0, 0.0, 0.0, 0.0, 0.0, 0.0, 0.0, 0.0, 0.0, 0.0, 0.0, 0.0, 0.0, 0.0, 0.0, 0.0, 0.0, 0.0, 0.0, 0.0, 0.0, 0.0, 0.0, 0.0, 0.0, 0.0, 0.0, 0.0, 0.0, 0.0, 0.0, 0.0, 0.0, 0.0, 0.0, 0.0, 0.0, 0.0, 0.0, 0.0, 0.0, 0.0, 0.0, 0.0, 0.0, 0.0, 0.0, 0.0, 0.0, 0.0, 0.0, 0.0, 0.0, 0.0, 0.0, 0.0, 0.0, 0.0, 0.0, 0.0, 0.0, 0.0, 0.0, 0.0, 0.0, 0.0, 0.0, 0.0, 0.0, 0.0, 0.0, 0.0, 0.0, 0.0, 0.0, 0.0, 0.0, 0.0, 0.0, 0.0, 0.0, 0.0, 0.0, 0.0, 0.0, 0.0, 0.0, 0.0, 0.0, 0.0, 0.0, 0.0, 0.0, 0.0, 0.0, 0.0, 0.0, 0.0, 0.0, 0.0, 0.0, 0.0, 0.0, 0.0, 0.0, 0.0, 0.0, 0.0, 0.0, 0.0, 0.0, 0.0, 0.0, 0.0, 0.0, 0.0, 0.0, 0.0, 0.0, 0.0, 0.0, 0.0, 0.0, 0.0, 0.0, 0.0, 0.0, 0.0, 0.0, 0.0, 0.0, 0.0, 0.0, 0.0, 0.0, 0.0, 0.0, 0.0, 0.0, 0.0, 0.0, 0.0, 0.0, 0.0, 0.0, 0.0, 0.0, 0.0, 0.0, 0.0, 0.0, 0.0, 0.0, 0.0, 0.0, 0.0, 0.0, 0.0, 0.0, 0.0, 0.0, 0.0, 0.0, 0.0, 0.0, 0.0, 0.0, 0.0, 0.0, 0.0, 0.0, 0.0, 0.0, 0.0, 0.0, 0.0, 0.0, 0.0, 0.0, 0.0, 0.0, 0.0, 0.0, 0.0, 0.0, 0.0, 0.0, 0.0, 0.0, 0.0, 0.0, 0.0, 0.0, 0.0, 0.0, 0.0, 0.0, 0.0, 0.0, 0.0, 0.0, 0.0, 0.0, 0.0, 0.0, 0.0, 0.0, 0.0, 0.0, 0.0, 0.0, 0.0, 0.0, 0.0, 0.0, 0.0, 0.0, 0.0, 0.0, 0.0, 0.0, 0.0, 0.0, 0.0, 0.0, 0.0, 0.0, 0.0, 0.0, 0.0, 0.0, 0.0, 0.0, 0.0, 0.0, 0.0, 0.0, 0.0, 0.0, 0.0, 0.0, 0.0, 0.0, 0.0, 0.0, 0.0, 0.0, 0.0, 0.0, 0.0, 0.0, 0.0, 0.0, 0.0, 0.0, 0.0, 0.0, 0.0, 0.0, 0.0, 0.0, 0.0, 0.0, 0.0, 0.0, 0.0, 0.0, 0.0, 0.0, 0.0, 0.0, 0.0, 0.0, 0.0, 0.0, 0.0, 0.0, 0.0, 0.0, 0.0, 0.0, 0.0, 0.0, 0.0, 0.0, 0.0, 0.0, 0.0, 0.0, 0.0, 0.0, 0.0, 0.0, 0.0, 0.0, 0.0, 0.0, 0.0, 0.0, 0.0, 0.0, 0.0, 0.0, 0.0, 0.0, 0.0, 0.0, 0.0, 0.0, 0.0, 0.0, 0.0, 0.0, 0.0, 0.0, 0.0, 0.0, 0.0, 0.0, 0.0, 0.0, 0.0, 0.0, 0.0, 0.0, 0.0, 0.0, 0.0, 0.0, 0.0, 0.0, 0.0, 0.0, 0.0, 0.0, 0.0, 0.0, 0.0, 0.0, 0.0, 0.0, 0.0, 0.0, 0.0, 0.0, 0.0, 0.0, 0.0, 0.0, 0.0, 0.0, 0.0, 0.0, 0.0, 0.0, 0.0, 0.0, 0.0, 0.0, 0.0, 0.0, 0.0, 0.0, 0.0, 0.0, 0.0, 0.0, 0.0, 0.0, 0.0, 0.0, 0.0, 0.0, 0.0, 0.0, 0.0, 0.0, 0.0, 0.0, 0.0, 0.0, 0.0, 0.0, 0.0, 0.0, 0.0, 0.0, 0.0, 0.0, 0.0, 0.0, 0.0, 0.0, 0.0, 0.0, 0.0, 0.0, 0.0, 0.0, 0.0, 0.0, 0.0, 0.0, 0.0, 0.0, 0.0, 0.0, 0.0, 0.0, 0.0, 0.0, 0.0, 0.0, 0.0, 0.0, 0.0, 0.0, 0.0, 0.0, 0.0, 0.0, 0.0, 0.0, 0.0, 0.0, 0.0, 0.0, 0.0, 0.0, 0.0, 0.0, 0.0, 0.0, 0.0, 0.0, 0.0, 0.0, 0.0, 0.0, 0.0, 0.0, 0.0, 0.0, 0.0, 0.0, 0.0, 0.0, 0.0, 0.0, 0.0, 0.0, 0.0, 0.0, 0.0, 0.0, 0.0, 0.0, 0.0, 0.0, 0.0, 0.0, 0.0, 0.0, 0.0, 0.0, 0.0, 0.0, 0.0, 0.0, 0.0, 0.0, 0.0, 0.0, 0.0, 0.0, 0.0, 0.0, 0.0, 0.0, 0.0, 0.0, 0.0, 0.0, 0.0, 0.0, 0.0, 0.0, 0.0, 0.0, 0.0, 0.0, 0.0, 0.0, 0.0, 0.0, 0.0, 0.0, 0.0, 0.0, 0.0, 0.0, 0.0, 0.0, 0.0, 0.0, 0.0, 0.0, 0.0, 0.0, 0.0, 0.0, 0.0, 0.0, 0.0, 0.0, 0.0, 0.0, 0.0, 0.0, 0.0, 0.0, 0.0, 0.0, 0.0, 0.0, 0.0, 0.0, 0.0, 0.0, 0.0, 0.0, 0.0, 0.0, 0.0, 0.0, 0.0, 0.0, 0.0, 0.0, 0.0, 0.0, 0.0, 0.0, 0.0, 0.0, 0.0, 0.0, 0.0, 0.0, 0.0, 0.0, 0.0, 0.0, 0.0, 0.0, 0.0, 0.0, 0.0, 0.0, 0.0, 0.0, 0.0, 0.0, 0.0, 0.0, 0.0, 0.0, 0.0, 0.0, 0.0, 0.0, 0.0, 0.0, 0.0, 0.0, 0.0, 0.0, 0.0, 0.0, 0.0, 0.0, 0.0, 0.0, 0.0, 0.0, 0.0, 0.0, 0.0, 0.0, 0.0, 0.0, 0.0, 0.0, 0.0, 0.0, 0.0, 0.0, 0.0, 0.0, 0.0, 0.0, 0.0, 0.0, 0.0, 0.0, 0.0, 0.0, 0.0, 0.0, 0.0, 0.0, 0.0, 0.0, 0.0, 0.0, 0.0, 0.0, 0.0, 0.0, 0.0, 0.0, 0.0, 0.0, 0.0, 0.0, 0.0, 0.0, 0.0, 0.0, 0.0, 0.0, 0.0, 0.0, 0.0, 0.0, 0.0, 0.0, 0.0, 0.0, 0.0, 0.0, 0.0, 0.0, 0.0, 0.0, 0.0, 0.0, 0.0, 0.0, 0.0, 0.0, 0.0, 0.0, 0.0, 0.0, 0.0, 0.0, 0.0, 0.0, 0.0, 0.0, 0.0, 0.0, 0.0, 0.0, 0.0, 0.0, 0.0, 0.0, 0.0, 0.0, 0.0, 0.0, 0.0, 0.0, 0.0, 0.0, 0.0, 0.0, 0.0, 0.0, 0.0, 0.0, 0.0, 0.0, 0.0, 0.0, 0.0, 0.0, 0.0, 0.0, 0.0, 0.0, 0.0, 0.0, 0.0, 0.0, 0.0, 0.0, 0.0, 0.0, 0.0, 0.0, 0.0, 0.0, 0.0, 0.0, 0.0, 0.0, 0.0, 0.0, 0.0, 0.0, 0.0, 0.0, 0.0, 0.0, 0.0, 0.0, 0.0, 0.0, 0.0, 0.0, 0.0, 0.0, 0.0, 0.0, 0.0, 0.0, 0.0, 0.0, 0.0, 0.0, 0.0, 0.0, 0.0, 0.0, 0.0, 0.0, 0.0, 0.0, 0.0, 0.0, 0.0, 0.0, 0.0, 0.0, 0.0, 0.0, 0.0, 0.0, 0.0, 0.0, 0.0, 0.0, 0.0, 0.0, 0.0, 0.0, 0.0, 0.0, 0.0, 0.0, 0.0, 0.0, 0.0, 0.0, 0.0, 0.0, 0.0, 0.0, 0.0, 0.0, 0.0, 0.0, 0.0, 0.0, 0.0, 0.0, 0.0, 0.0, 0.0, 0.0, 0.0, 0.0, 0.0, 0.0, 0.0, 0.0, 0.0, 0.0, 0.0, 0.0, 0.0, 0.0, 0.0, 0.0, 0.0, 0.0, 0.0, 0.0, 0.0, 0.0, 0.0, 0.0, 0.0, 0.0, 0.0, 0.0, 0.0, 0.0, 0.0, 0.0, 0.0, 0.0, 0.0, 0.0, 0.0, 0.0, 0.0, 0.0, 0.0, 0.0, 0.0, 0.0, 0.0, 0.0, 0.0, 0.0, 0.0, 0.0, 0.0, 0.0, 0.0, 0.0, 0.0, 0.0, 0.0, 0.0, 0.0, 0.0, 0.0, 0.0, 0.0, 0.0, 0.0, 0.0, 0.0, 0.0, 0.0, 0.0, 0.0, 0.0, 0.0, 0.0, 0.0, 0.0, 0.0, 0.0, 0.0, 0.0, 0.0, 0.0, 0.0, 0.0, 0.0, 0.0, 0.0, 0.0, 0.0, 0.0, 0.0, 0.0, 0.0, 0.0, 0.0, 0.0, 0.0, 0.0, 0.0, 0.0, 0.0, 0.0, 0.0, 0.0, 0.0, 0.0, 0.0, 0.0, 0.0, 0.0, 0.0, 0.0, 0.0, 0.0, 0.0, 0.0, 0.0, 0.0, 0.0, 0.0, 0.0, 0.0, 0.0, 0.0, 0.0, 0.0, 0.0, 0.0, 0.0, 0.0, 0.0, 0.0, 0.0, 0.0, 0.0, 0.0, 0.0, 0.0, 0.0, 0.0, 0.0, 0.0, 0.0, 0.0, 0.0, 0.0, 0.0, 0.0, 0.0, 0.0, 0.0, 0.0, 0.0, 0.0, 0.0, 0.0, 0.0, 0.0, 0.0, 0.0, 0.0, 0.0, 0.0, 0.0, 0.0, 0.0, 0.0, 0.0, 0.0, 0.0, 0.0, 0.0, 0.0, 0.0, 0.0, 0.0, 0.0, 0.0, 0.0, 0.0, 0.0, 0.0, 0.0, 0.0, 0.0, 0.0, 0.0, 0.0, 0.0, 0.0, 0.0, 0.0, 0.0, 0.0, 0.0, 0.0, 0.0, 0.0, 0.0, 0.0, 0.0, 0.0, 0.0, 0.0, 0.0, 0.0, 0.0, 0.0, 0.0, 0.0, 0.0, 0.0, 0.0, 0.0, 0.0, 0.0, 0.0, 0.0, 0.0, 0.0, 0.0, 0.0, 0.0, 0.0, 0.0, 0.0, 0.0, 0.0, 0.0, 0.0, 0.0, 0.0, 0.0, 0.0, 0.0, 0.0, 0.0, 0.0, 0.0, 0.0, 0.0, 0.0, 0.0, 0.0, 0.0, 0.0, 0.0, 0.0, 0.0, 0.0, 0.0, 0.0, 0.0, 0.0, 0.0, 0.0, 0.0, 0.0, 0.0, 0.0, 0.0, 0.0, 0.0, 0.0, 0.0, 0.0, 0.0, 0.0, 0.0, 0.0, 0.0, 0.0, 0.0, 0.0, 0.0, 0.0, 0.0, 0.0, 0.0, 0.0, 0.0, 0.0, 0.0, 0.0, 0.0, 0.0, 0.0, 0.0, 0.0, 0.0, 0.0, 0.0, 0.0, 0.0, 0.0, 0.0, 0.0, 0.0, 0.0, 0.0, 0.0, 0.0, 0.0, 0.0, 0.0, 0.0, 0.0, 0.0, 0.0, 0.0, 0.0, 0.0, 0.0, 0.0, 0.0, 0.0, 0.0, 0.0, 0.0, 0.0, 0.0, 0.0, 0.0, 0.0, 0.0, 0.0, 0.0, 0.0, 0.0, 0.0, 0.0, 0.0, 0.0, 0.0, 0.0, 0.0, 0.0, 0.0, 0.0, 0.0, 0.0, 0.0, 0.0, 0.0, 0.0, 0.0, 0.0, 0.0, 0.0, 0.0, 0.0, 0.0, 0.0, 0.0, 0.0, 0.0, 0.0, 0.0, 0.0, 0.0, 0.0, 0.0, 0.0, 0.0, 0.0, 0.0, 0.0, 0.0, 0.0, 0.0, 0.0, 0.0, 0.0, 0.0, 0.0, 0.0, 0.0, 0.0, 0.0, 0.0, 0.0, 0.0, 0.0, 0.0, 0.0, 0.0, 0.0, 0.0, 0.0, 0.0, 0.0, 0.0, 0.0, 0.0, 0.0, 0.0, 0.0, 0.0, 0.0, 0.0, 0.0, 0.0, 0.0, 0.0, 0.0, 0.0, 0.0, 0.0, 0.0, 0.0, 0.0, 0.0, 0.0, 0.0, 0.0, 0.0, 0.0, 0.0, 0.0, 0.0, 0.0, 0.0, 0.0, 0.0, 0.0, 0.0, 0.0, 0.0, 0.0, 0.0, 0.0, 0.0, 0.0, 0.0, 0.0, 0.0, 0.0, 0.0, 0.0, 0.0, 0.0, 0.0, 0.0, 0.0, 0.0, 0.0, 0.0, 0.0, 0.0, 0.0, 0.0, 0.0, 0.0, 0.0, 0.0, 0.0, 0.0, 0.0, 0.0, 0.0, 0.0, 0.0, 0.0, 0.0, 0.0, 0.0, 0.0, 0.0, 0.0, 0.0, 0.0, 0.0, 0.0, 0.0, 0.0, 0.0, 0.0, 0.0, 0.0, 0.0, 0.0, 0.0, 0.0, 0.0, 0.0, 0.0, 0.0, 0.0, 0.0, 0.0, 0.0, 0.0, 0.0, 0.0, 0.0, 0.0, 0.0, 0.0, 0.0, 0.0, 0.0, 0.0, 0.0, 0.0, 0.0, 0.0, 0.0, 0.0, 0.0, 0.0, 0.0, 0.0, 0.0, 0.0, 0.0, 0.0, 0.0, 0.0, 0.0, 0.0, 0.0, 0.0, 0.0, 0.0, 0.0, 0.0, 0.0, 0.0, 0.0, 0.0, 0.0, 0.0, 0.0, 0.0, 0.0, 0.0, 0.0, 0.0, 0.0, 0.0, 0.0, 0.0, 0.0, 0.0, 0.0, 0.0, 0.0, 0.0, 0.0, 0.0, 0.0, 0.0, 0.0, 0.0, 0.0, 0.0, 0.0, 0.0, 0.0, 0.0, 0.0, 0.0, 0.0, 0.0, 0.0, 0.0, 0.0, 0.0, 0.0, 0.0, 0.0, 0.0, 0.0, 0.0, 0.0, 0.0, 0.0, 0.0, 0.0, 0.0, 0.0, 0.0, 0.0, 0.0, 0.0, 0.0, 0.0, 0.0, 0.0, 0.0, 0.0, 0.0, 0.0, 0.0, 0.0, 0.0, 0.0, 0.0, 0.0, 0.0, 0.0, 0.0, 0.0, 0.0, 0.0, 0.0, 0.0, 0.0, 0.0, 0.0, 0.0, 0.0, 0.0, 0.0, 0.0, 0.0, 0.0, 0.0, 0.0, 0.0, 0.0, 0.0, 0.0, 0.0, 0.0, 0.0, 0.0, 0.0, 0.0, 0.0, 0.0, 0.0, 0.0, 0.0, 0.0, 0.0, 0.0, 0.0, 0.0, 0.0, 0.0, 0.0, 0.0, 0.0, 0.0, 0.0, 0.0, 0.0, 0.0, 0.0, 0.0, 0.0, 0.0, 0.0, 0.0, 0.0, 0.0, 0.0, 0.0, 0.0, 0.0, 0.0, 0.0, 0.0, 0.0, 0.0, 0.0, 0.0, 0.0, 0.0, 0.0, 0.0, 0.0, 0.0, 0.0, 0.0, 0.0, 0.0, 1.0, 0.8239, 1.0, 1.0, 0.875, 1.0, 0.875, 0.8239, 0.875, 0.8239, 0.875, 1.0, 0.75, 1.0, 0.75, 0.8239, 0.75, 0.8239, 0.75, 1.0, 0.625, 1.0, 0.625, 0.8239, 0.625, 0.8239, 0.625, 1.0, 0.5, 1.0, 0.5, 0.8239, 0.5, 0.8239, 0.5, 1.0, 0.375, 1.0, 0.375, 0.8239, 0.375, 0.8239, 0.375, 1.0, 0.25, 1.0, 0.25, 0.8239, 0.25, 1.0, 0.375, 1.0, 0.375, 1.0, 0.25, 1.0, 0.25, 0.8239, 0.25, 1.0, 0.125, 1.0, 0.125, 0.8239, 0.125, 0.8239, 0.125, 1.0, 0.0, 1.0, 0.0, 0.8239, 0.875, 0.5, 0.75, 0.5, 0.75, 0.5, 0.875, 0.5, 0.125, 0.5, 0.125, 0.8239, 0.0, 0.8239, 0.0, 0.5, 0.25, 0.5, 0.25, 0.8239, 0.125, 0.8239, 0.125, 0.5, 0.375, 0.5, 0.375, 0.8239, 0.25, 0.8239, 0.25, 0.5, 0.5, 0.5, 0.5, 0.8239, 0.375, 0.8239, 0.375, 0.5, 0.625, 0.5, 0.625, 0.8239, 0.5, 0.8239, 0.5, 0.5, 0.75, 0.5, 0.75, 0.8239, 0.625, 0.8239, 0.625, 0.5, 0.875, 0.5, 0.875, 0.8239, 0.75, 0.8239, 0.75, 0.5, 1.0, 0.5, 1.0, 0.8239, 0.875, 0.8239, 0.875, 0.5, 0.1233, 0.3832, 0.06791, 0.2499, 0.06791, 0.2499, 0.1233, 0.3832, 0.5, 1.0, 0.625, 1.0, 0.625, 1.0, 0.5, 1.0, 0.125, 1.0, 0.25, 1.0, 0.25, 1.0, 0.125, 1.0, 0.75, 1.0, 0.875, 1.0, 0.875, 1.0, 0.75, 1.0, 0.375, 1.0, 0.5, 1.0, 0.5, 1.0, 0.375, 1.0, 0.0, 1.0, 0.125, 1.0, 0.125, 1.0, 0.0, 1.0, 0.875, 1.0, 1.0, 1.0, 1.0, 1.0, 0.875, 1.0, 0.625, 1.0, 0.75, 1.0, 0.75, 1.0, 0.625, 1.0, 0.75, 0.4633, 0.9009, 0.4008, 0.9009, 0.4008, 0.75, 0.4633, 0.5, 0.5, 0.375, 0.5, 0.375, 0.5, 0.5, 0.5, 0.125, 0.5, 0.0, 0.5, 0.0, 0.5, 0.125, 0.5, 1.0, 0.5, 0.875, 0.5, 0.875, 0.5, 1.0, 0.5, 0.75, 0.5, 0.625, 0.5, 0.625, 0.5, 0.75, 0.5, 0.375, 0.5, 0.25, 0.5, 0.25, 0.5, 0.375, 0.5, 0.625, 0.5, 0.5, 0.5, 0.5, 0.5, 0.625, 0.5, 0.25, 0.5, 0.125, 0.5, 0.125, 0.5, 0.25, 0.5, 0.9009, 0.4008, 0.75, 0.4633, 0.75, 0.49, 0.9197, 0.4197, 0.9634, 0.2502, 0.9009, 0.4008, 0.9197, 0.4197, 0.99, 0.25, 0.9008, 0.09902, 0.9634, 0.2502, 0.99, 0.25, 0.9197, 0.08029, 0.75, 0.03655, 0.9008, 0.09902, 0.9197, 0.08029, 0.75, 0.01, 0.5992, 0.09902, 0.75, 0.03655, 0.75, 0.01, 0.5803, 0.08029, 0.5366, 0.2502, 0.5992, 0.09902, 0.5803, 0.08029, 0.51, 0.25, 0.5991, 0.4008, 0.5366, 0.2502, 0.51, 0.25, 0.5803, 0.4197, 0.75, 0.4633, 0.5991, 0.4008, 0.5803, 0.4197, 0.75, 0.49, 0.8743, 0.374, 0.9256, 0.2503, 0.9256, 0.2503, 0.8743, 0.374, 0.5991, 0.4008, 0.75, 0.4633, 0.75, 0.4633, 0.5991, 0.4008, 0.5992, 0.09902, 0.5366, 0.2502, 0.5366, 0.2502, 0.5992, 0.09902, 0.9008, 0.09902, 0.75, 0.03655, 0.75, 0.03655, 0.9008, 0.09902, 0.9009, 0.4008, 0.9634, 0.2502, 0.9634, 0.2502, 0.9009, 0.4008, 0.5366, 0.2502, 0.5991, 0.4008, 0.5991, 0.4008, 0.5366, 0.2502, 0.75, 0.03655, 0.5992, 0.09902, 0.5992, 0.09902, 0.75, 0.03655, 0.9634, 0.2502, 0.9008, 0.09902, 0.9008, 0.09902, 0.9634, 0.2502, 0.8743, 0.374, 0.75, 0.4254, 0.75, 0.4633, 0.9009, 0.4008, 0.9256, 0.2503, 0.8743, 0.374, 0.9009, 0.4008, 0.9634, 0.2502, 0.8741, 0.1256, 0.9256, 0.2503, 0.9634, 0.2502, 0.9008, 0.09902, 0.75, 0.07421, 0.8741, 0.1256, 0.9008, 0.09902, 0.75, 0.03655, 0.6259, 0.1256, 0.75, 0.07421, 0.75, 0.03655, 0.5992, 0.09902, 0.5744, 0.2503, 0.6259, 0.1256, 0.5992, 0.09902, 0.5366, 0.2502, 0.6257, 0.374, 0.5744, 0.2503, 0.5366, 0.2502, 0.5991, 0.4008, 0.75, 0.4254, 0.6257, 0.374, 0.5991, 0.4008, 0.75, 0.4633, 0.75, 0.4254, 0.8743, 0.374, 0.9256, 0.2503, 0.8741, 0.1256, 0.75, 0.07421, 0.6259, 0.1256, 0.5744, 0.2503, 0.6257, 0.374, 0.5744, 0.2503, 0.6257, 0.374, 0.6257, 0.374, 0.5744, 0.2503, 0.75, 0.07421, 0.6259, 0.1256, 0.6259, 0.1256, 0.75, 0.07421, 0.9256, 0.2503, 0.8741, 0.1256, 0.8741, 0.1256, 0.9256, 0.2503, 0.75, 0.4254, 0.8743, 0.374, 0.8743, 0.374, 0.75, 0.4254, 0.6257, 0.374, 0.75, 0.4254, 0.75, 0.4254, 0.6257, 0.374, 0.6259, 0.1256, 0.5744, 0.2503, 0.5744, 0.2503, 0.6259, 0.1256, 0.8741, 0.1256, 0.75, 0.07421, 0.75, 0.07421, 0.8741, 0.1256, 0.625, 1.0, 0.75, 1.0, 0.75, 1.0, 0.625, 1.0, 0.875, 1.0, 1.0, 1.0, 1.0, 1.0, 0.875, 1.0, 0.0, 1.0, 0.125, 1.0, 0.125, 1.0, 0.0, 1.0, 0.375, 1.0, 0.5, 1.0, 0.5, 1.0, 0.375, 1.0, 0.75, 1.0, 0.875, 1.0, 0.875, 1.0, 0.75, 1.0, 0.125, 1.0, 0.25, 1.0, 0.25, 1.0, 0.125, 1.0, 0.5, 1.0, 0.625, 1.0, 0.625, 1.0, 0.5, 1.0, 0.25, 1.0, 0.375, 1.0, 0.375, 1.0, 0.25, 1.0, 0.2498, 0.4369, 0.3766, 0.3831, 0.4197, 0.4197, 0.25, 0.49, 0.3766, 0.3831, 0.432, 0.2496, 0.49, 0.25, 0.4197, 0.4197, 0.432, 0.2496, 0.3768, 0.1171, 0.4197, 0.08029, 0.49, 0.25, 0.3768, 0.1171, 0.25, 0.06352, 0.25, 0.01, 0.4197, 0.08029, 0.25, 0.06352, 0.1232, 0.117, 0.08029, 0.08029, 0.25, 0.01, 0.1232, 0.117, 0.06791, 0.2499, 0.01, 0.25, 0.08029, 0.08029, 0.06791, 0.2499, 0.1233, 0.3832, 0.08029, 0.4197, 0.01, 0.25, 0.1233, 0.3832, 0.2498, 0.4369, 0.25, 0.49, 0.08029, 0.4197, 0.3766, 0.3831, 0.2498, 0.4369, 0.1233, 0.3832, 0.06791, 0.2499, 0.1232, 0.117, 0.25, 0.06352, 0.3768, 0.1171, 0.432, 0.2496, 0.1232, 0.117, 0.25, 0.06352, 0.25, 0.06352, 0.1232, 0.117, 0.3768, 0.1171, 0.432, 0.2496, 0.432, 0.2496, 0.3768, 0.1171, 0.3766, 0.3831, 0.2498, 0.4369, 0.2498, 0.4369, 0.3766, 0.3831, 0.2498, 0.4369, 0.1233, 0.3832, 0.1233, 0.3832, 0.2498, 0.4369, 0.06791, 0.2499, 0.1232, 0.117, 0.1232, 0.117, 0.06791, 0.2499, 0.25, 0.06352, 0.3768, 0.1171, 0.3768, 0.1171, 0.25, 0.06352, 0.432, 0.2496, 0.3766, 0.3831, 0.3766, 0.3831, 0.432, 0.2496, 0.0, 0.0, 0.0, 0.0, 0.0, 0.0, 0.0, 0.0, 0.0, 0.0, 0.0, 0.0, 0.0, 0.0, 0.0, 0.0, 0.0, 0.0, 0.0, 0.0, 0.0, 0.0, 0.0, 0.0, 0.0, 0.0, 0.0, 0.0, 0.0, 0.0, 0.0, 0.0, 0.0, 0.0, 0.0, 0.0, 0.0, 0.0, 0.0, 0.0, 0.0, 0.0, 0.0, 0.0, 0.0, 0.0, 0.0, 0.0, 0.0, 0.0, 0.0, 0.0, 0.0, 0.0, 0.0, 0.0, 0.0, 0.0, 0.0, 0.0, 0.0, 0.0, 0.0, 0.0, 0.0, 0.0, 0.0, 0.0, 0.0, 0.0, 0.0, 0.0, 0.0, 0.0, 0.0, 0.0, 0.0, 0.0, 0.0, 0.0, 0.0, 0.0, 0.0, 0.0, 0.0, 0.0, 0.0, 0.0, 0.0, 0.0, 0.0, 0.0, 0.0, 0.0, 0.0, 0.0, 0.0, 0.0, 0.0, 0.0, 0.0, 0.0, 0.0, 0.0, 0.0, 0.0, 0.0, 0.0, 0.0, 0.0, 0.0, 0.0, 0.0, 0.0, 0.0, 0.0, 0.0, 0.0, 0.0, 0.0, 0.0, 0.0, 0.0, 0.0, 0.0, 0.0, 0.0, 0.0, 0.0, 0.0, 0.0, 0.0, 0.0, 0.0, 0.0, 0.0, 0.0, 0.0, 0.0, 0.0, 0.0, 0.0, 0.0, 0.0, 0.0, 0.0, 0.0, 0.0, 0.0, 0.0, 0.0, 0.0, 0.0, 0.0, 0.0, 0.0, 0.0, 0.0, 0.0, 0.0, 0.0, 0.0, 0.0, 0.0, 0.0, 0.0, 0.0, 0.0, 0.0, 0.0, 0.0, 0.0, 0.0, 0.0, 0.0, 0.0, 0.0, 0.0, 0.0, 0.0, 0.0, 0.0, 0.0, 0.0, 0.0, 0.0, 0.0, 0.0, 0.0, 0.0, 0.0, 0.0, 0.0, 0.0, 0.0, 0.0, 0.0, 0.0, 0.0, 0.0, 0.0, 0.0, 0.0, 0.0, 0.0, 0.0, 0.0, 0.0, 0.0, 0.0, 0.0, 0.0, 0.0, 0.0, 0.0, 0.0, 0.0, 0.0, 0.0, 0.0, 0.0, 0.0, 0.0, 0.0, 0.0, 0.0, 0.0, 0.0, 0.0, 0.0, 0.0, 0.0, 0.0, 0.0, 0.0, 0.0, 0.0, 0.0, 0.0, 0.0, 0.0, 0.0, 0.0, 0.0, 0.0, 0.0, 0.0, 0.0, 0.0, 0.0, 0.0, 0.0, 0.0, 0.0, 0.0, 0.0, 0.0, 0.0, 0.0, 0.0, 0.0, 0.0, 0.0, 0.0, 0.0, 0.0, 0.0, 0.0, 0.0, 0.0, 0.0, 0.0, 0.0, 0.0, 0.0, 0.0, 0.0, 0.0, 0.0, 0.0, 0.0, 0.0, 0.0, 0.0, 0.0, 0.0, 0.0, 0.0, 0.0, 0.0, 0.0, 0.0, 0.0, 0.0, 0.0, 0.0, 0.0, 0.0, 0.0, 0.0, 0.0, 0.0, 0.0, 0.0, 0.0, 0.0, 0.0, 0.0, 0.0, 0.0, 0.0, 0.0, 0.0, 0.0, 0.0, 0.0, 0.0, 0.0, 0.0, 0.0, 0.0, 0.0, 0.0, 0.0, 0.0, 0.0, 0.0, 0.0, 0.0, 0.0, 0.0, 0.0, 0.0, 0.0, 0.0, 0.0, 0.0, 0.0, 0.0, 0.0, 0.0, 0.0, 0.0, 0.0, 0.0, 0.0, 0.0, 0.0, 0.0, 0.0, 0.0, 0.0, 0.0, 0.0, 0.0, 0.0, 0.0, 0.0, 0.0, 0.0, 0.0, 0.0, 0.0, 0.0, 0.0, 0.0, 0.0, 0.0, 0.0, 0.0, 0.0, 0.0, 0.0, 0.0, 0.0, 0.0, 0.0, 0.0, 0.0, 0.0, 0.0, 0.0, 0.0, 0.0, 0.0, 0.0, 0.0, 0.0, 0.0, 0.0, 0.0, 0.0, 0.0, 0.0, 0.0, 0.0, 0.0, 0.0, 0.0, 0.0, 0.0, 0.0, 0.0, 0.0, 0.0, 0.0, 0.0, 0.0, 0.0, 0.0, 0.0, 0.0, 0.0, 0.0, 0.0, 0.0, 0.0, 0.0, 0.0, 0.0, 0.0, 0.0, 0.0, 0.0, 0.0, 0.0, 0.0, 0.0, 0.0, 0.0, 0.0, 0.0, 0.0, 0.0, 0.0, 0.0, 0.0, 0.0, 0.0, 0.0, 0.0, 0.0, 0.0, 0.0, 0.0, 0.0, 0.0, 0.0, 0.0, 0.0, 0.0, 0.0, 0.0, 0.0, 0.0, 0.0, 0.0, 0.0, 0.0, 0.0, 0.0, 0.0, 0.0, 0.0, 0.0, 0.0, 0.0, 0.0, 0.0, 0.0, 0.0, 0.0, 0.0, 0.0, 0.0, 0.0, 0.0, 0.0, 0.0, 0.0, 0.0, 0.0, 0.0, 0.0, 0.0, 0.0, 0.0, 0.0, 0.0, 0.0, 0.0, 0.0, 0.0, 0.0, 0.0, 0.0, 0.0, 0.0, 0.0, 0.0, 0.0, 0.0, 0.0, 0.0, 0.0, 0.0, 0.0, 0.0, 0.0, 0.0, 0.0, 0.0, 0.0, 0.0, 0.0, 0.0, 0.0, 0.0, 0.0, 0.0, 0.0, 0.0, 0.0, 0.0, 0.0, 0.0, 0.0, 0.0, 0.0, 0.0, 0.0, 0.0, 0.0, 0.0, 0.0, 0.0, 0.0, 0.0, 0.0, 0.0, 0.0, 0.0, 0.0, 0.0, 0.0, 0.0, 0.0, 0.0, 0.0, 0.0, 0.0, 0.0, 0.0, 0.0, 0.0, 0.0, 0.0, 0.0, 0.0, 0.0, 0.0, 0.0, 0.0, 0.0, 0.0, 0.0, 0.0, 0.0, 0.0, 0.0, 0.0, 0.0, 0.0, 0.0, 0.0, 0.0, 0.0, 0.0, 0.0, 0.0, 0.0, 0.0, 0.0, 0.0, 0.0, 0.0, 0.0, 0.0, 0.0, 0.0, 0.0, 0.0, 0.0, 0.0, 0.0, 0.0, 0.0, 0.0, 0.0, 0.0, 0.0, 0.0, 0.0, 0.0, 0.0, 0.0, 0.0, 0.0])
me_cube.materials.append(mat_material)
me_cube.materials.append(mat_material_001)
me_cube.materials.append(mat_material_003)
me_cube.use_remesh_preserve_volume = False
me_cube.use_remesh_preserve_attributes = False
me_cube.use_mirror_vertex_groups = False
me_cube.update()

# ---- objects
ob_airplane = bpy.data.objects.new('Airplane', me_cube)
ob_camera = bpy.data.objects.new('Camera', cam_camera)
ob_area = bpy.data.objects.new('Area', light_area)
ob_area_001 = bpy.data.objects.new('Area.001', light_area_001)
ob_focus = bpy.data.objects.new('Focus', None)
ob_area_002 = bpy.data.objects.new('Area.002', light_area_002)

# ---- transforms, parenting, visibility, modifiers, constraints
ob_airplane.location = (0.2785, -0.8442, 1.582)
ob_airplane.rotation_euler = (-0.3105, 0.08265, 0.3074)
ob_airplane.scale = (1.095, 1.095, 1.095)
ob_airplane.lineart.crease_threshold = 0.0
_m = ob_airplane.modifiers.new('Mirror', 'MIRROR')
_m.use_clip = True
ob_camera.location = (3.23, -2.966, 3.675)
ob_camera.rotation_euler = (1.036, -1.066e-05, 0.8288)
ob_camera.scale = (1.0, 1.0, 1.0)
ob_camera.lineart.crease_threshold = 0.0
ob_area.location = (-0.2782, -3.041, 2.079)
ob_area.rotation_euler = (0.8358, 0.575, -0.5482)
ob_area.lineart.crease_threshold = 0.0
ob_area_001.location = (3.039, -0.307, 2.079)
ob_area_001.rotation_euler = (0.8358, 0.575, 1.013)
ob_area_001.lineart.crease_threshold = 0.0
ob_focus.location = (0.5826, -1.347, 1.853)
ob_focus.lineart.crease_threshold = 0.0
ob_area_002.location = (-3.49, 4.738, 2.824)
ob_area_002.rotation_euler = (1.123, 0.006355, -2.51)
ob_area_002.lineart.crease_threshold = 0.0
cam_camera.dof.focus_object = ob_focus

# ---- collection membership
col_collection.objects.link(ob_airplane)
col_collection.objects.link(ob_camera)
col_collection.objects.link(ob_area)
col_collection.objects.link(ob_area_001)
col_collection.objects.link(ob_focus)
col_collection.objects.link(ob_area_002)

# ---- scene / render settings (as saved in the file)
scene.camera = ob_camera
scene.frame_start = 1; scene.frame_end = 250; scene.frame_set(0)
scene.render.engine = 'CYCLES'
scene.render.resolution_x = 1600
scene.render.resolution_y = 1200
scene.render.use_border = True
scene.cycles.samples = 256
scene.cycles.sampling_pattern = 'TABULATED_SOBOL'
scene.cycles.use_adaptive_sampling = False
scene.cycles.use_light_tree = False
scene.eevee.ray_tracing_options.trace_max_roughness = 0.0
scene.view_settings.look = 'High Contrast'
scene.view_settings.view_transform = 'Filmic'
scene.view_settings.exposure = 0.8955
bpy.context.view_layer.update()
